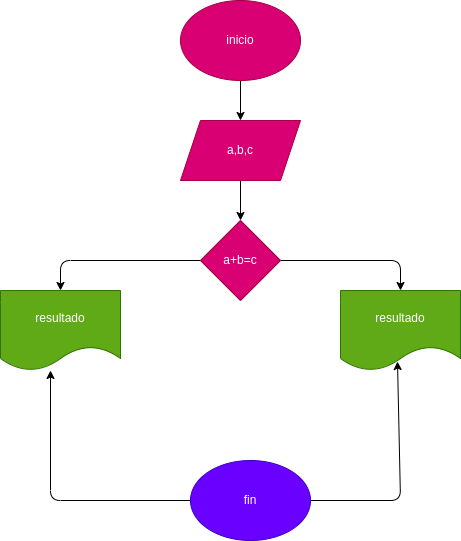

The diagram above was exported from draw.io. Its source (the exported page's mxGraphModel, read from the mxfile embedded in the PNG):
<mxGraphModel dx="576" dy="411" grid="1" gridSize="10" guides="1" tooltips="1" connect="1" arrows="1" fold="1" page="1" pageScale="1" pageWidth="827" pageHeight="1169" math="0" shadow="0">
  <root>
    <mxCell id="0" />
    <mxCell id="1" parent="0" />
    <mxCell id="4" value="" style="edgeStyle=none;html=1;" parent="1" source="2" target="3" edge="1">
      <mxGeometry relative="1" as="geometry" />
    </mxCell>
    <mxCell id="2" value="inicio" style="ellipse;whiteSpace=wrap;html=1;fillColor=#d80073;fontColor=#ffffff;strokeColor=#A50040;" parent="1" vertex="1">
      <mxGeometry x="230" y="30" width="120" height="80" as="geometry" />
    </mxCell>
    <mxCell id="6" value="" style="edgeStyle=none;html=1;" edge="1" parent="1" source="3" target="5">
      <mxGeometry relative="1" as="geometry" />
    </mxCell>
    <mxCell id="3" value="a,b,c" style="shape=parallelogram;perimeter=parallelogramPerimeter;whiteSpace=wrap;html=1;fixedSize=1;fillColor=#d80073;fontColor=#ffffff;strokeColor=#A50040;" parent="1" vertex="1">
      <mxGeometry x="230" y="150" width="120" height="60" as="geometry" />
    </mxCell>
    <mxCell id="8" value="" style="edgeStyle=none;html=1;" edge="1" parent="1" source="5" target="7">
      <mxGeometry relative="1" as="geometry">
        <Array as="points">
          <mxPoint x="450" y="290" />
        </Array>
      </mxGeometry>
    </mxCell>
    <mxCell id="10" value="" style="edgeStyle=none;html=1;" edge="1" parent="1" source="5" target="9">
      <mxGeometry relative="1" as="geometry">
        <Array as="points">
          <mxPoint x="110" y="290" />
        </Array>
      </mxGeometry>
    </mxCell>
    <mxCell id="5" value="a+b=c" style="rhombus;whiteSpace=wrap;html=1;fillColor=#d80073;fontColor=#ffffff;strokeColor=#A50040;" vertex="1" parent="1">
      <mxGeometry x="250" y="250" width="80" height="80" as="geometry" />
    </mxCell>
    <mxCell id="7" value="resultado" style="shape=document;whiteSpace=wrap;html=1;boundedLbl=1;fillColor=#60a917;fontColor=#ffffff;strokeColor=#2D7600;" vertex="1" parent="1">
      <mxGeometry x="390" y="320" width="120" height="80" as="geometry" />
    </mxCell>
    <mxCell id="9" value="resultado" style="shape=document;whiteSpace=wrap;html=1;boundedLbl=1;fillColor=#60a917;fontColor=#ffffff;strokeColor=#2D7600;" vertex="1" parent="1">
      <mxGeometry x="50" y="320" width="120" height="80" as="geometry" />
    </mxCell>
    <mxCell id="13" value="" style="edgeStyle=none;html=1;entryX=0.475;entryY=0.888;entryDx=0;entryDy=0;entryPerimeter=0;" edge="1" parent="1" source="11" target="7">
      <mxGeometry relative="1" as="geometry">
        <mxPoint x="450" y="380" as="targetPoint" />
        <Array as="points">
          <mxPoint x="450" y="530" />
        </Array>
      </mxGeometry>
    </mxCell>
    <mxCell id="15" value="" style="edgeStyle=none;html=1;" edge="1" parent="1" source="11">
      <mxGeometry relative="1" as="geometry">
        <mxPoint x="100" y="400" as="targetPoint" />
        <Array as="points">
          <mxPoint x="100" y="530" />
        </Array>
      </mxGeometry>
    </mxCell>
    <mxCell id="11" value="fin" style="ellipse;whiteSpace=wrap;html=1;fillColor=#6a00ff;fontColor=#ffffff;strokeColor=#3700CC;" vertex="1" parent="1">
      <mxGeometry x="240" y="490" width="120" height="80" as="geometry" />
    </mxCell>
  </root>
</mxGraphModel>